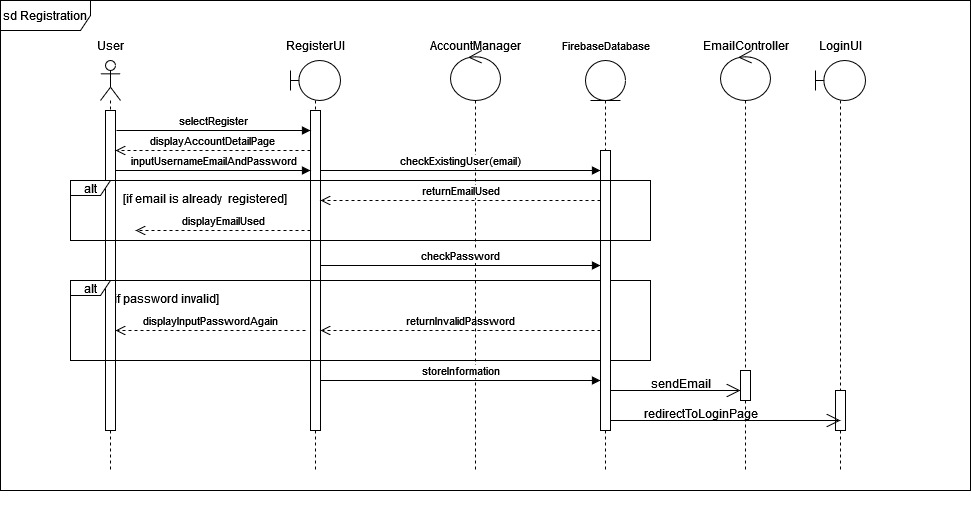

The diagram above was exported from draw.io. Its source (the exported page's mxGraphModel, read from the mxfile embedded in the PNG):
<mxGraphModel dx="1050" dy="549" grid="1" gridSize="10" guides="1" tooltips="1" connect="1" arrows="1" fold="1" page="1" pageScale="1" pageWidth="1169" pageHeight="827" math="0" shadow="0">
  <root>
    <mxCell id="0" />
    <mxCell id="1" parent="0" />
    <mxCell id="kWKzrCIVQzECIv8hxIFe-11" value="" style="group" parent="1" connectable="0" vertex="1">
      <mxGeometry x="355" y="120" width="85" height="500" as="geometry" />
    </mxCell>
    <mxCell id="kWKzrCIVQzECIv8hxIFe-9" value="" style="shape=umlLifeline;perimeter=lifelinePerimeter;whiteSpace=wrap;html=1;container=1;dropTarget=0;collapsible=0;recursiveResize=0;outlineConnect=0;portConstraint=eastwest;newEdgeStyle={&quot;curved&quot;:0,&quot;rounded&quot;:0};participant=umlBoundary;" parent="kWKzrCIVQzECIv8hxIFe-11" vertex="1">
      <mxGeometry x="5" y="30" width="50" height="410" as="geometry" />
    </mxCell>
    <mxCell id="kWKzrCIVQzECIv8hxIFe-20" value="" style="html=1;points=[[0,0,0,0,5],[0,1,0,0,-5],[1,0,0,0,5],[1,1,0,0,-5]];perimeter=orthogonalPerimeter;outlineConnect=0;targetShapes=umlLifeline;portConstraint=eastwest;newEdgeStyle={&quot;curved&quot;:0,&quot;rounded&quot;:0};" parent="kWKzrCIVQzECIv8hxIFe-9" vertex="1">
      <mxGeometry x="20" y="50" width="10" height="320" as="geometry" />
    </mxCell>
    <mxCell id="kWKzrCIVQzECIv8hxIFe-10" value="RegisterUI" style="text;html=1;align=center;verticalAlign=middle;resizable=0;points=[];autosize=1;strokeColor=none;fillColor=none;" parent="kWKzrCIVQzECIv8hxIFe-11" vertex="1">
      <mxGeometry x="-10" width="80" height="30" as="geometry" />
    </mxCell>
    <mxCell id="kWKzrCIVQzECIv8hxIFe-41" value="returnInvalidPassword" style="html=1;verticalAlign=bottom;endArrow=open;dashed=1;endSize=8;curved=0;rounded=0;" parent="kWKzrCIVQzECIv8hxIFe-11" edge="1">
      <mxGeometry relative="1" as="geometry">
        <mxPoint x="315" y="300" as="sourcePoint" />
        <mxPoint x="35" y="300" as="targetPoint" />
      </mxGeometry>
    </mxCell>
    <mxCell id="5ypajvIuDnQth0tonLU0-1" value="" style="group" parent="1" connectable="0" vertex="1">
      <mxGeometry x="490" y="120" width="110" height="500" as="geometry" />
    </mxCell>
    <mxCell id="5ypajvIuDnQth0tonLU0-2" value="" style="shape=umlLifeline;perimeter=lifelinePerimeter;whiteSpace=wrap;html=1;container=1;dropTarget=0;collapsible=0;recursiveResize=0;outlineConnect=0;portConstraint=eastwest;newEdgeStyle={&quot;curved&quot;:0,&quot;rounded&quot;:0};participant=umlControl;size=50;" parent="5ypajvIuDnQth0tonLU0-1" vertex="1">
      <mxGeometry x="30" y="20" width="50" height="420" as="geometry" />
    </mxCell>
    <mxCell id="5ypajvIuDnQth0tonLU0-3" value="AccountManager" style="text;html=1;align=center;verticalAlign=middle;resizable=0;points=[];autosize=1;strokeColor=none;fillColor=none;" parent="5ypajvIuDnQth0tonLU0-1" vertex="1">
      <mxGeometry width="110" height="30" as="geometry" />
    </mxCell>
    <mxCell id="kWKzrCIVQzECIv8hxIFe-8" value="" style="group" parent="1" connectable="0" vertex="1">
      <mxGeometry x="170" y="120" width="550" height="500" as="geometry" />
    </mxCell>
    <mxCell id="kWKzrCIVQzECIv8hxIFe-40" value="checkPassword" style="html=1;verticalAlign=bottom;endArrow=block;curved=0;rounded=0;" parent="kWKzrCIVQzECIv8hxIFe-8" target="kWKzrCIVQzECIv8hxIFe-22" edge="1">
      <mxGeometry width="80" relative="1" as="geometry">
        <mxPoint x="220" y="235" as="sourcePoint" />
        <mxPoint x="370" y="235" as="targetPoint" />
      </mxGeometry>
    </mxCell>
    <mxCell id="kWKzrCIVQzECIv8hxIFe-42" value="[if password invalid]" style="rounded=0;whiteSpace=wrap;html=1;strokeColor=none;" parent="kWKzrCIVQzECIv8hxIFe-8" vertex="1">
      <mxGeometry x="10" y="260" width="110" height="15" as="geometry" />
    </mxCell>
    <mxCell id="kWKzrCIVQzECIv8hxIFe-43" value="displayInputPasswordAgain" style="html=1;verticalAlign=bottom;endArrow=open;dashed=1;endSize=8;curved=0;rounded=0;" parent="kWKzrCIVQzECIv8hxIFe-8" target="kWKzrCIVQzECIv8hxIFe-7" edge="1">
      <mxGeometry x="-0.0015" relative="1" as="geometry">
        <mxPoint x="205" y="300" as="sourcePoint" />
        <mxPoint x="30" y="300" as="targetPoint" />
        <mxPoint as="offset" />
      </mxGeometry>
    </mxCell>
    <mxCell id="ZSE1FD0I_S24x98N7BQu-1" value="" style="group" parent="kWKzrCIVQzECIv8hxIFe-8" connectable="0" vertex="1">
      <mxGeometry x="-15" width="50" height="440" as="geometry" />
    </mxCell>
    <mxCell id="kWKzrCIVQzECIv8hxIFe-5" value="" style="shape=umlLifeline;perimeter=lifelinePerimeter;whiteSpace=wrap;html=1;container=1;dropTarget=0;collapsible=0;recursiveResize=0;outlineConnect=0;portConstraint=eastwest;newEdgeStyle={&quot;curved&quot;:0,&quot;rounded&quot;:0};participant=umlActor;" parent="ZSE1FD0I_S24x98N7BQu-1" vertex="1">
      <mxGeometry x="15" y="30" width="20" height="410" as="geometry" />
    </mxCell>
    <mxCell id="kWKzrCIVQzECIv8hxIFe-6" value="User" style="text;html=1;align=center;verticalAlign=middle;resizable=0;points=[];autosize=1;strokeColor=none;fillColor=none;" parent="ZSE1FD0I_S24x98N7BQu-1" vertex="1">
      <mxGeometry width="50" height="30" as="geometry" />
    </mxCell>
    <mxCell id="kWKzrCIVQzECIv8hxIFe-7" value="" style="html=1;points=[[0,0,0,0,5],[0,1,0,0,-5],[1,0,0,0,5],[1,1,0,0,-5]];perimeter=orthogonalPerimeter;outlineConnect=0;targetShapes=umlLifeline;portConstraint=eastwest;newEdgeStyle={&quot;curved&quot;:0,&quot;rounded&quot;:0};" parent="ZSE1FD0I_S24x98N7BQu-1" vertex="1">
      <mxGeometry x="20" y="80" width="10" height="320" as="geometry" />
    </mxCell>
    <mxCell id="kWKzrCIVQzECIv8hxIFe-29" value="[if email is already&amp;nbsp; registered]" style="rounded=0;whiteSpace=wrap;html=1;strokeColor=none;" parent="kWKzrCIVQzECIv8hxIFe-8" vertex="1">
      <mxGeometry x="20" y="160" width="170" height="15" as="geometry" />
    </mxCell>
    <mxCell id="5ypajvIuDnQth0tonLU0-8" value="alt" style="shape=umlFrame;whiteSpace=wrap;html=1;pointerEvents=0;width=40;height=15;" parent="kWKzrCIVQzECIv8hxIFe-8" vertex="1">
      <mxGeometry x="-30" y="250" width="580" height="80" as="geometry" />
    </mxCell>
    <mxCell id="kWKzrCIVQzECIv8hxIFe-16" value="" style="group" parent="1" connectable="0" vertex="1">
      <mxGeometry x="610" y="120" width="130" height="500" as="geometry" />
    </mxCell>
    <mxCell id="kWKzrCIVQzECIv8hxIFe-12" value="" style="shape=umlLifeline;perimeter=lifelinePerimeter;whiteSpace=wrap;html=1;container=1;dropTarget=0;collapsible=0;recursiveResize=0;outlineConnect=0;portConstraint=eastwest;newEdgeStyle={&quot;curved&quot;:0,&quot;rounded&quot;:0};participant=umlEntity;" parent="kWKzrCIVQzECIv8hxIFe-16" vertex="1">
      <mxGeometry x="45" y="30" width="40" height="410" as="geometry" />
    </mxCell>
    <mxCell id="kWKzrCIVQzECIv8hxIFe-13" value="&lt;font style=&quot;font-size: 11px;&quot;&gt;FirebaseDatabase&lt;/font&gt;" style="text;html=1;align=center;verticalAlign=middle;resizable=0;points=[];autosize=1;strokeColor=none;fillColor=none;" parent="kWKzrCIVQzECIv8hxIFe-16" vertex="1">
      <mxGeometry x="10" width="110" height="30" as="geometry" />
    </mxCell>
    <mxCell id="kWKzrCIVQzECIv8hxIFe-27" value="checkExistingUser(email)" style="html=1;verticalAlign=bottom;endArrow=block;curved=0;rounded=0;" parent="kWKzrCIVQzECIv8hxIFe-16" source="kWKzrCIVQzECIv8hxIFe-20" edge="1">
      <mxGeometry width="80" relative="1" as="geometry">
        <mxPoint x="-55" y="140" as="sourcePoint" />
        <mxPoint x="60" y="140" as="targetPoint" />
      </mxGeometry>
    </mxCell>
    <mxCell id="kWKzrCIVQzECIv8hxIFe-22" value="" style="html=1;points=[[0,0,0,0,5],[0,1,0,0,-5],[1,0,0,0,5],[1,1,0,0,-5]];perimeter=orthogonalPerimeter;outlineConnect=0;targetShapes=umlLifeline;portConstraint=eastwest;newEdgeStyle={&quot;curved&quot;:0,&quot;rounded&quot;:0};" parent="kWKzrCIVQzECIv8hxIFe-16" vertex="1">
      <mxGeometry x="60" y="120" width="10" height="280" as="geometry" />
    </mxCell>
    <mxCell id="kWKzrCIVQzECIv8hxIFe-39" value="alt" style="shape=umlFrame;whiteSpace=wrap;html=1;pointerEvents=0;width=40;height=15;" parent="kWKzrCIVQzECIv8hxIFe-16" vertex="1">
      <mxGeometry x="-470" y="150" width="580" height="60" as="geometry" />
    </mxCell>
    <mxCell id="V__V5kf6dXRoHnt7VLeL-1" value="" style="endArrow=open;endFill=1;endSize=12;html=1;rounded=0;" parent="kWKzrCIVQzECIv8hxIFe-16" target="kWKzrCIVQzECIv8hxIFe-21" edge="1">
      <mxGeometry width="160" relative="1" as="geometry">
        <mxPoint x="70" y="360" as="sourcePoint" />
        <mxPoint x="230" y="360" as="targetPoint" />
      </mxGeometry>
    </mxCell>
    <mxCell id="kWKzrCIVQzECIv8hxIFe-19" value="" style="group" parent="1" connectable="0" vertex="1">
      <mxGeometry x="760" y="120" width="110" height="500" as="geometry" />
    </mxCell>
    <mxCell id="kWKzrCIVQzECIv8hxIFe-17" value="" style="shape=umlLifeline;perimeter=lifelinePerimeter;whiteSpace=wrap;html=1;container=1;dropTarget=0;collapsible=0;recursiveResize=0;outlineConnect=0;portConstraint=eastwest;newEdgeStyle={&quot;curved&quot;:0,&quot;rounded&quot;:0};participant=umlControl;size=50;" parent="kWKzrCIVQzECIv8hxIFe-19" vertex="1">
      <mxGeometry x="30" y="20" width="50" height="420" as="geometry" />
    </mxCell>
    <mxCell id="kWKzrCIVQzECIv8hxIFe-18" value="EmailController" style="text;html=1;align=center;verticalAlign=middle;resizable=0;points=[];autosize=1;strokeColor=none;fillColor=none;" parent="kWKzrCIVQzECIv8hxIFe-19" vertex="1">
      <mxGeometry width="110" height="30" as="geometry" />
    </mxCell>
    <mxCell id="kWKzrCIVQzECIv8hxIFe-21" value="" style="html=1;points=[[0,0,0,0,5],[0,1,0,0,-5],[1,0,0,0,5],[1,1,0,0,-5]];perimeter=orthogonalPerimeter;outlineConnect=0;targetShapes=umlLifeline;portConstraint=eastwest;newEdgeStyle={&quot;curved&quot;:0,&quot;rounded&quot;:0};" parent="kWKzrCIVQzECIv8hxIFe-19" vertex="1">
      <mxGeometry x="50" y="340" width="10" height="30" as="geometry" />
    </mxCell>
    <mxCell id="V__V5kf6dXRoHnt7VLeL-2" value="sendEmail" style="text;html=1;align=center;verticalAlign=middle;resizable=0;points=[];autosize=1;strokeColor=none;fillColor=none;" parent="kWKzrCIVQzECIv8hxIFe-19" vertex="1">
      <mxGeometry x="-50" y="338" width="80" height="30" as="geometry" />
    </mxCell>
    <mxCell id="V__V5kf6dXRoHnt7VLeL-3" value="redirectToLoginPage" style="text;html=1;align=center;verticalAlign=middle;resizable=0;points=[];autosize=1;strokeColor=none;fillColor=none;" parent="kWKzrCIVQzECIv8hxIFe-19" vertex="1">
      <mxGeometry x="-55" y="368" width="130" height="30" as="geometry" />
    </mxCell>
    <mxCell id="kWKzrCIVQzECIv8hxIFe-24" value="displayAccountDetailPage" style="html=1;verticalAlign=bottom;endArrow=open;dashed=1;endSize=8;curved=0;rounded=0;" parent="1" target="kWKzrCIVQzECIv8hxIFe-7" edge="1">
      <mxGeometry relative="1" as="geometry">
        <mxPoint x="380" y="240" as="sourcePoint" />
        <mxPoint x="225" y="240" as="targetPoint" />
      </mxGeometry>
    </mxCell>
    <mxCell id="kWKzrCIVQzECIv8hxIFe-25" value="inputUsernameEmailAndPassword" style="html=1;verticalAlign=bottom;endArrow=block;curved=0;rounded=0;" parent="1" source="kWKzrCIVQzECIv8hxIFe-7" edge="1">
      <mxGeometry width="80" relative="1" as="geometry">
        <mxPoint x="225" y="260" as="sourcePoint" />
        <mxPoint x="380" y="260" as="targetPoint" />
      </mxGeometry>
    </mxCell>
    <mxCell id="kWKzrCIVQzECIv8hxIFe-30" value="returnEmailUsed" style="html=1;verticalAlign=bottom;endArrow=open;dashed=1;endSize=8;curved=0;rounded=0;" parent="1" source="kWKzrCIVQzECIv8hxIFe-22" edge="1">
      <mxGeometry relative="1" as="geometry">
        <mxPoint x="535" y="290" as="sourcePoint" />
        <mxPoint x="390" y="290" as="targetPoint" />
      </mxGeometry>
    </mxCell>
    <mxCell id="kWKzrCIVQzECIv8hxIFe-31" value="displayEmailUsed" style="html=1;verticalAlign=bottom;endArrow=open;dashed=1;endSize=8;curved=0;rounded=0;" parent="1" edge="1">
      <mxGeometry x="-0.0008" relative="1" as="geometry">
        <mxPoint x="380" y="320" as="sourcePoint" />
        <mxPoint x="205" y="320" as="targetPoint" />
        <mxPoint as="offset" />
      </mxGeometry>
    </mxCell>
    <mxCell id="kWKzrCIVQzECIv8hxIFe-38" value="storeInformation" style="html=1;verticalAlign=bottom;endArrow=block;curved=0;rounded=0;" parent="1" edge="1">
      <mxGeometry width="80" relative="1" as="geometry">
        <mxPoint x="390" y="470" as="sourcePoint" />
        <mxPoint x="670" y="470" as="targetPoint" />
      </mxGeometry>
    </mxCell>
    <mxCell id="CKN62Xq92r0CFUgupzmv-1" value="sd Registration" style="shape=umlFrame;whiteSpace=wrap;html=1;pointerEvents=0;width=90;height=30;" parent="1" vertex="1">
      <mxGeometry x="70" y="90" width="970" height="490" as="geometry" />
    </mxCell>
    <mxCell id="kWKzrCIVQzECIv8hxIFe-23" value="selectRegister" style="html=1;verticalAlign=bottom;endArrow=block;curved=0;rounded=0;" parent="1" edge="1">
      <mxGeometry width="80" relative="1" as="geometry">
        <mxPoint x="186" y="220" as="sourcePoint" />
        <mxPoint x="380" y="220" as="targetPoint" />
      </mxGeometry>
    </mxCell>
    <mxCell id="RCK5Kqdyrmi-wvYLGizK-2" value="" style="group" parent="1" connectable="0" vertex="1">
      <mxGeometry x="880" y="120" width="85" height="500" as="geometry" />
    </mxCell>
    <mxCell id="RCK5Kqdyrmi-wvYLGizK-3" value="" style="shape=umlLifeline;perimeter=lifelinePerimeter;whiteSpace=wrap;html=1;container=1;dropTarget=0;collapsible=0;recursiveResize=0;outlineConnect=0;portConstraint=eastwest;newEdgeStyle={&quot;curved&quot;:0,&quot;rounded&quot;:0};participant=umlBoundary;" parent="RCK5Kqdyrmi-wvYLGizK-2" vertex="1">
      <mxGeometry x="5" y="30" width="50" height="410" as="geometry" />
    </mxCell>
    <mxCell id="RCK5Kqdyrmi-wvYLGizK-4" value="" style="html=1;points=[[0,0,0,0,5],[0,1,0,0,-5],[1,0,0,0,5],[1,1,0,0,-5]];perimeter=orthogonalPerimeter;outlineConnect=0;targetShapes=umlLifeline;portConstraint=eastwest;newEdgeStyle={&quot;curved&quot;:0,&quot;rounded&quot;:0};" parent="RCK5Kqdyrmi-wvYLGizK-3" vertex="1">
      <mxGeometry x="20" y="330" width="10" height="40" as="geometry" />
    </mxCell>
    <mxCell id="RCK5Kqdyrmi-wvYLGizK-5" value="LoginUI" style="text;html=1;align=center;verticalAlign=middle;resizable=0;points=[];autosize=1;strokeColor=none;fillColor=none;" parent="RCK5Kqdyrmi-wvYLGizK-2" vertex="1">
      <mxGeometry width="60" height="30" as="geometry" />
    </mxCell>
    <mxCell id="V__V5kf6dXRoHnt7VLeL-4" value="" style="endArrow=open;endFill=1;endSize=12;html=1;rounded=0;" parent="1" edge="1">
      <mxGeometry width="160" relative="1" as="geometry">
        <mxPoint x="680" y="510" as="sourcePoint" />
        <mxPoint x="910" y="510" as="targetPoint" />
      </mxGeometry>
    </mxCell>
  </root>
</mxGraphModel>